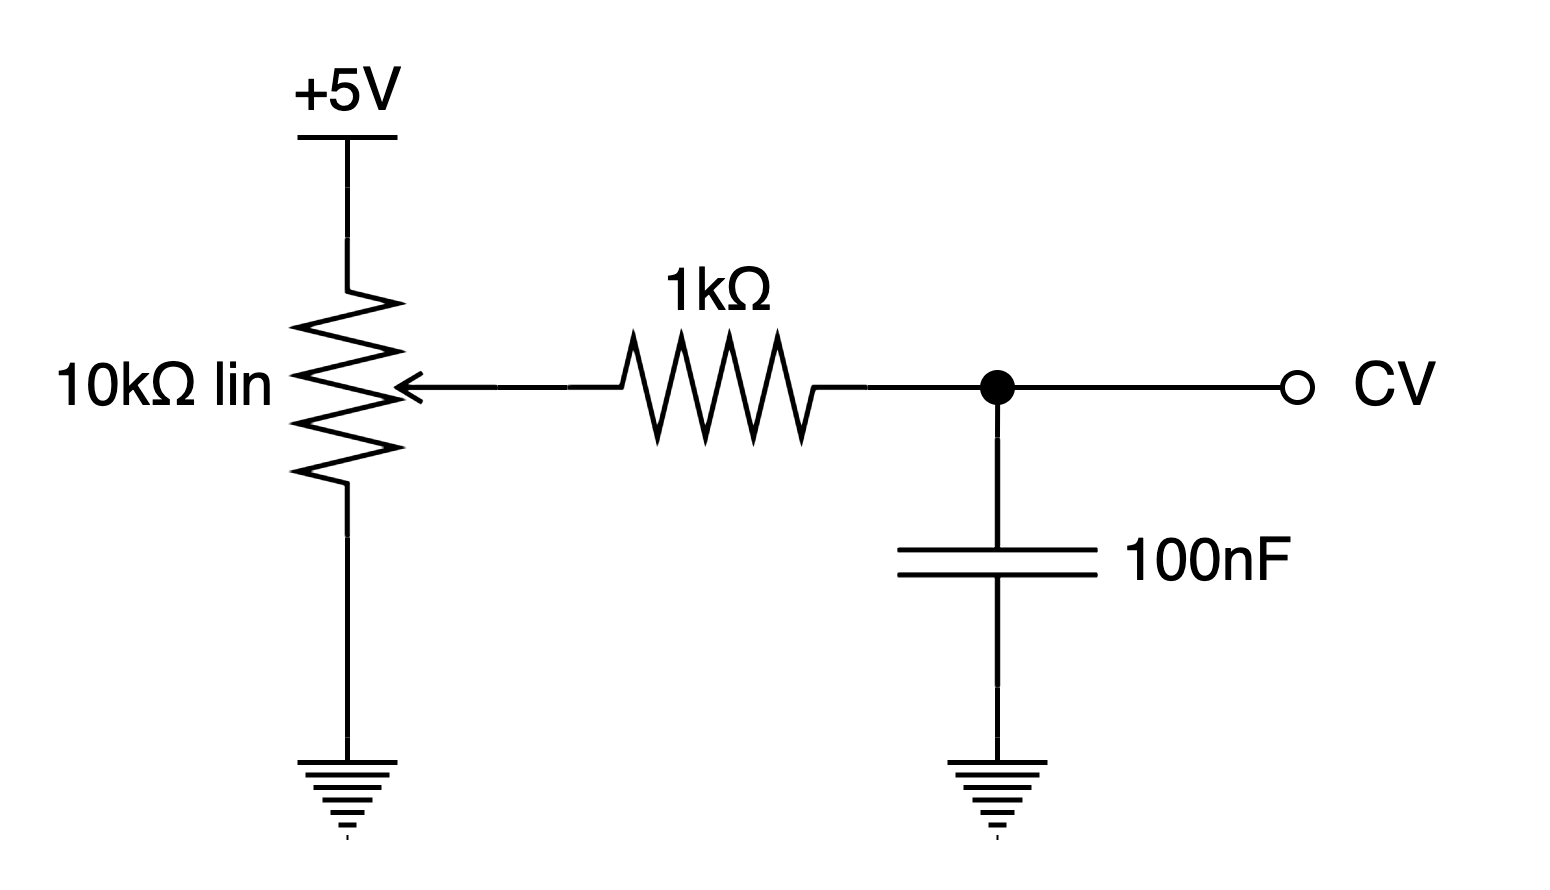

The diagram above was exported from draw.io. Its source (the exported page's mxGraphModel, read from the mxfile embedded in the PNG):
<mxGraphModel dx="707" dy="518" grid="1" gridSize="10" guides="1" tooltips="1" connect="1" arrows="1" fold="1" page="1" pageScale="1" pageWidth="827" pageHeight="1169" math="0" shadow="0">
  <root>
    <mxCell id="0" />
    <mxCell id="1" parent="0" />
    <mxCell id="SxnJ7YXpWvFokKVrbT5M-1" value="10kΩ lin&amp;nbsp;" style="pointerEvents=1;verticalLabelPosition=middle;shadow=0;dashed=0;align=right;html=1;verticalAlign=middle;shape=mxgraph.electrical.resistors.potentiometer_2;direction=north;labelPosition=left;" vertex="1" parent="1">
      <mxGeometry x="360" y="280" width="40" height="60" as="geometry" />
    </mxCell>
    <mxCell id="SxnJ7YXpWvFokKVrbT5M-2" value="" style="pointerEvents=1;verticalLabelPosition=bottom;shadow=0;dashed=0;align=center;html=1;verticalAlign=top;shape=mxgraph.electrical.signal_sources.protective_earth;" vertex="1" parent="1">
      <mxGeometry x="360" y="380" width="20" height="20" as="geometry" />
    </mxCell>
    <mxCell id="SxnJ7YXpWvFokKVrbT5M-3" style="edgeStyle=orthogonalEdgeStyle;rounded=0;orthogonalLoop=1;jettySize=auto;html=1;exitX=0.5;exitY=0;exitDx=0;exitDy=0;exitPerimeter=0;entryX=0;entryY=0.25;entryDx=0;entryDy=0;entryPerimeter=0;endArrow=none;endFill=0;" edge="1" parent="1" source="SxnJ7YXpWvFokKVrbT5M-2" target="SxnJ7YXpWvFokKVrbT5M-1">
      <mxGeometry relative="1" as="geometry" />
    </mxCell>
    <mxCell id="SxnJ7YXpWvFokKVrbT5M-4" value="+5V" style="verticalLabelPosition=top;verticalAlign=bottom;shape=mxgraph.electrical.signal_sources.vdd;shadow=0;dashed=0;align=center;strokeWidth=1;fontSize=12;html=1;flipV=1;" vertex="1" parent="1">
      <mxGeometry x="360" y="260" width="20" height="10" as="geometry" />
    </mxCell>
    <mxCell id="SxnJ7YXpWvFokKVrbT5M-5" style="edgeStyle=orthogonalEdgeStyle;rounded=0;orthogonalLoop=1;jettySize=auto;html=1;exitX=0.5;exitY=0;exitDx=0;exitDy=0;exitPerimeter=0;entryX=1;entryY=0.25;entryDx=0;entryDy=0;entryPerimeter=0;endArrow=none;endFill=0;" edge="1" parent="1" source="SxnJ7YXpWvFokKVrbT5M-4" target="SxnJ7YXpWvFokKVrbT5M-1">
      <mxGeometry relative="1" as="geometry" />
    </mxCell>
    <mxCell id="SxnJ7YXpWvFokKVrbT5M-11" style="edgeStyle=orthogonalEdgeStyle;rounded=0;orthogonalLoop=1;jettySize=auto;html=1;exitX=1;exitY=0.5;exitDx=0;exitDy=0;exitPerimeter=0;endArrow=none;endFill=0;entryX=0;entryY=0.5;entryDx=0;entryDy=0;entryPerimeter=0;" edge="1" parent="1" source="SxnJ7YXpWvFokKVrbT5M-8" target="SxnJ7YXpWvFokKVrbT5M-10">
      <mxGeometry relative="1" as="geometry" />
    </mxCell>
    <mxCell id="SxnJ7YXpWvFokKVrbT5M-8" value="1kΩ" style="pointerEvents=1;verticalLabelPosition=top;shadow=0;dashed=0;align=center;html=1;verticalAlign=bottom;shape=mxgraph.electrical.resistors.resistor_2;labelPosition=center;" vertex="1" parent="1">
      <mxGeometry x="414" y="300" width="60" height="20" as="geometry" />
    </mxCell>
    <mxCell id="SxnJ7YXpWvFokKVrbT5M-9" style="edgeStyle=orthogonalEdgeStyle;rounded=0;orthogonalLoop=1;jettySize=auto;html=1;exitX=0;exitY=0.5;exitDx=0;exitDy=0;exitPerimeter=0;entryX=0.5;entryY=1;entryDx=0;entryDy=0;entryPerimeter=0;endArrow=none;endFill=0;" edge="1" parent="1" source="SxnJ7YXpWvFokKVrbT5M-8" target="SxnJ7YXpWvFokKVrbT5M-1">
      <mxGeometry relative="1" as="geometry" />
    </mxCell>
    <mxCell id="SxnJ7YXpWvFokKVrbT5M-10" value="&amp;nbsp;100nF" style="pointerEvents=1;verticalLabelPosition=middle;shadow=0;dashed=0;align=left;html=1;verticalAlign=middle;shape=mxgraph.electrical.capacitors.capacitor_1;direction=south;labelPosition=right;" vertex="1" parent="1">
      <mxGeometry x="480" y="320" width="40" height="50" as="geometry" />
    </mxCell>
    <mxCell id="SxnJ7YXpWvFokKVrbT5M-12" value="" style="pointerEvents=1;verticalLabelPosition=bottom;shadow=0;dashed=0;align=center;html=1;verticalAlign=top;shape=mxgraph.electrical.signal_sources.protective_earth;" vertex="1" parent="1">
      <mxGeometry x="490" y="380" width="20" height="20" as="geometry" />
    </mxCell>
    <mxCell id="SxnJ7YXpWvFokKVrbT5M-13" style="edgeStyle=orthogonalEdgeStyle;rounded=0;orthogonalLoop=1;jettySize=auto;html=1;exitX=1;exitY=0.5;exitDx=0;exitDy=0;exitPerimeter=0;entryX=0.5;entryY=0;entryDx=0;entryDy=0;entryPerimeter=0;endArrow=none;endFill=0;" edge="1" parent="1" source="SxnJ7YXpWvFokKVrbT5M-10" target="SxnJ7YXpWvFokKVrbT5M-12">
      <mxGeometry relative="1" as="geometry" />
    </mxCell>
    <mxCell id="SxnJ7YXpWvFokKVrbT5M-14" value="" style="endArrow=oval;html=1;rounded=0;startArrow=oval;startFill=1;endFill=0;" edge="1" parent="1">
      <mxGeometry width="50" height="50" relative="1" as="geometry">
        <mxPoint x="500" y="310" as="sourcePoint" />
        <mxPoint x="560" y="310" as="targetPoint" />
      </mxGeometry>
    </mxCell>
    <mxCell id="SxnJ7YXpWvFokKVrbT5M-15" value="CV" style="text;html=1;align=center;verticalAlign=middle;whiteSpace=wrap;rounded=0;" vertex="1" parent="1">
      <mxGeometry x="560" y="295" width="40" height="30" as="geometry" />
    </mxCell>
  </root>
</mxGraphModel>